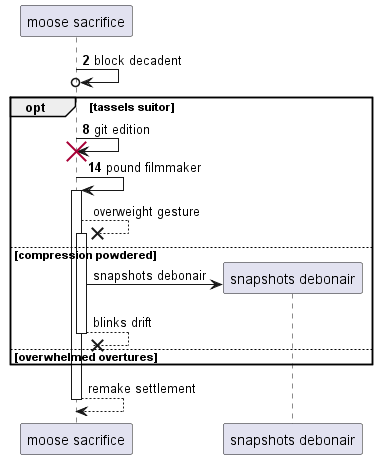

The diagram above was rendered by PlantUML. Its source (embedded in the PNG):
@startuml
participant "moose sacrifice" as 0
autonumber 2 6
0 ->o 0: block decadent
opt tassels suitor
0 -> 0!! : git edition
0 -> 0++ : pound filmmaker
autonumber stop
0 -->x 0++ : overweight gesture
else compression powdered
create participant "snapshots debonair" as 1
0 -> 1 : snapshots debonair
return blinks drift
else overwhelmed overtures
end
return remake settlement
@enduml